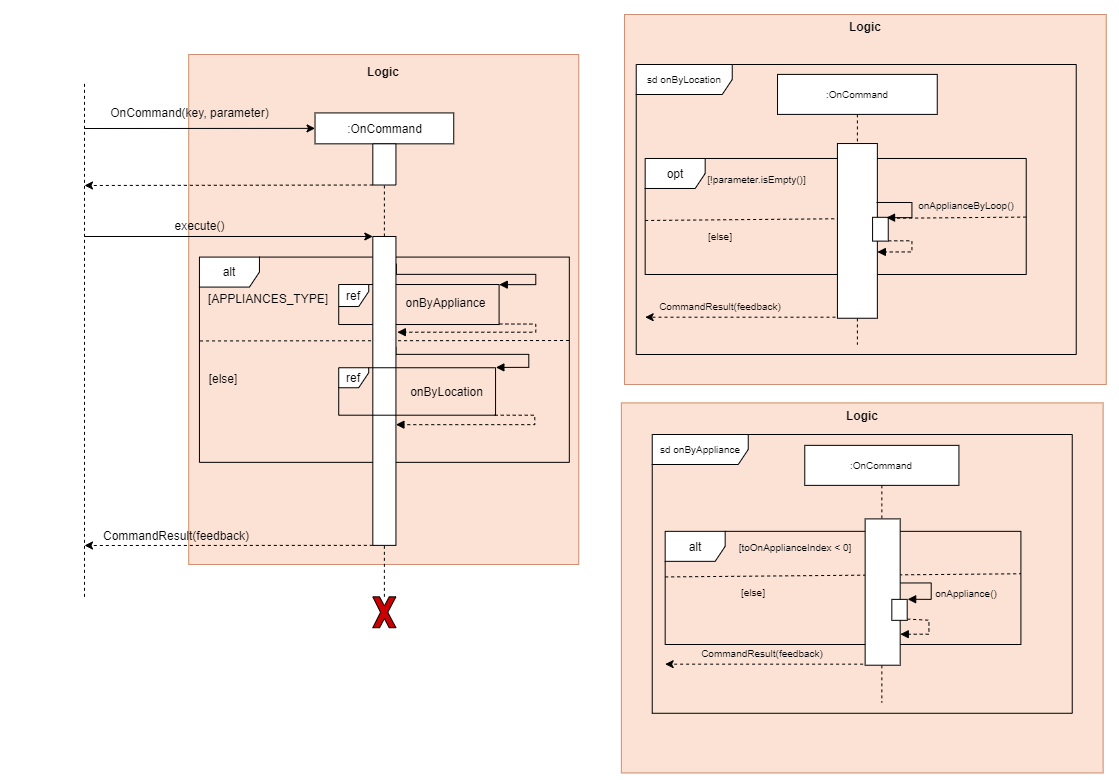

The diagram above was exported from draw.io. Its source (the exported page's mxGraphModel, read from the mxfile embedded in the PNG):
<mxGraphModel dx="1376" dy="1386" grid="1" gridSize="10" guides="1" tooltips="1" connect="1" arrows="1" fold="1" page="1" pageScale="1" pageWidth="850" pageHeight="1100" math="0" shadow="0">
  <root>
    <mxCell id="0" />
    <mxCell id="1" parent="0" />
    <mxCell id="2" value="" style="group" connectable="0" vertex="1" parent="1">
      <mxGeometry x="50" y="197.84615384615384" width="726.3084112149533" height="575.3846153846154" as="geometry" />
    </mxCell>
    <mxCell id="3" value="" style="group;fillColor=#fff2cc;opacity=65;strokeColor=#d6b656;" vertex="1" connectable="0" parent="2">
      <mxGeometry x="174.22" y="2.1499999999999986" width="390" height="510" as="geometry" />
    </mxCell>
    <mxCell id="4" value="" style="rounded=0;whiteSpace=wrap;html=1;fillColor=#f8cecc;strokeColor=#b85450;opacity=50;" vertex="1" parent="3">
      <mxGeometry width="390" height="510" as="geometry" />
    </mxCell>
    <mxCell id="5" value="&lt;b&gt;Logic&lt;/b&gt;" style="text;html=1;strokeColor=none;fillColor=none;align=center;verticalAlign=middle;whiteSpace=wrap;rounded=0;opacity=50;" vertex="1" parent="3">
      <mxGeometry x="144.93243243243242" y="8.499999999999998" width="100.13513513513513" height="16.999999999999996" as="geometry" />
    </mxCell>
    <mxCell id="6" value="alt" style="shape=umlFrame;whiteSpace=wrap;html=1;" vertex="1" parent="2">
      <mxGeometry x="184.94" y="204.73" width="369.88" height="205.27" as="geometry" />
    </mxCell>
    <mxCell id="7" value=":OnCommand" style="rounded=0;whiteSpace=wrap;html=1;" vertex="1" parent="2">
      <mxGeometry x="300.52805425546285" y="60.59171597633136" width="138.70553400247374" height="30.887573964497037" as="geometry" />
    </mxCell>
    <mxCell id="8" value="" style="endArrow=classic;html=1;entryX=0;entryY=0.5;entryDx=0;entryDy=0;" edge="1" parent="2" target="7">
      <mxGeometry width="50" height="50" relative="1" as="geometry">
        <mxPoint x="70" y="76.15384615384616" as="sourcePoint" />
        <mxPoint x="138.70493125257678" y="50.29585798816568" as="targetPoint" />
      </mxGeometry>
    </mxCell>
    <mxCell id="9" value="" style="endArrow=classic;html=1;dashed=1;exitX=1;exitY=1;exitDx=0;exitDy=0;" edge="1" parent="2" source="16">
      <mxGeometry width="50" height="50" relative="1" as="geometry">
        <mxPoint x="190.71950650350445" y="132.6627218934911" as="sourcePoint" />
        <mxPoint x="70" y="133.15384615384616" as="targetPoint" />
      </mxGeometry>
    </mxCell>
    <mxCell id="10" value="" style="endArrow=none;dashed=1;html=1;" edge="1" parent="2">
      <mxGeometry width="50" height="50" relative="1" as="geometry">
        <mxPoint x="69.99939725010307" y="544.4928994082841" as="sourcePoint" />
        <mxPoint x="69.99939725010307" y="29.7" as="targetPoint" />
      </mxGeometry>
    </mxCell>
    <mxCell id="11" value="OnCommand(key, parameter)" style="text;html=1;align=center;verticalAlign=middle;resizable=0;points=[];autosize=1;" vertex="1" parent="2">
      <mxGeometry x="90" y="50.29585798816568" width="170" height="20" as="geometry" />
    </mxCell>
    <mxCell id="12" value="" style="endArrow=classic;html=1;entryX=0;entryY=1;entryDx=0;entryDy=0;" edge="1" parent="2" target="34">
      <mxGeometry width="50" height="50" relative="1" as="geometry">
        <mxPoint x="70" y="184.15384615384616" as="sourcePoint" />
        <mxPoint x="196.49890375360755" y="184.14201183432021" as="targetPoint" />
      </mxGeometry>
    </mxCell>
    <mxCell id="13" value="execute()" style="text;html=1;align=center;verticalAlign=middle;resizable=0;points=[];autosize=1;" vertex="1" parent="2">
      <mxGeometry x="150.26372575278296" y="163.55029585798815" width="70" height="20" as="geometry" />
    </mxCell>
    <mxCell id="14" value="" style="endArrow=classic;html=1;exitX=1;exitY=1;exitDx=0;exitDy=0;dashed=1;" edge="1" parent="2" source="34">
      <mxGeometry width="50" height="50" relative="1" as="geometry">
        <mxPoint x="196.49890375360755" y="791.5976331360939" as="sourcePoint" />
        <mxPoint x="70" y="493.1538461538462" as="targetPoint" />
      </mxGeometry>
    </mxCell>
    <mxCell id="15" style="edgeStyle=orthogonalEdgeStyle;rounded=0;orthogonalLoop=1;jettySize=auto;html=1;exitX=0.5;exitY=1;exitDx=0;exitDy=0;dashed=1;" edge="1" parent="2">
      <mxGeometry relative="1" as="geometry">
        <mxPoint x="127.14613675237067" y="297.396449704142" as="sourcePoint" />
        <mxPoint x="127.14613675237067" y="297.396449704142" as="targetPoint" />
      </mxGeometry>
    </mxCell>
    <mxCell id="16" value="" style="rounded=0;whiteSpace=wrap;html=1;direction=south;" vertex="1" parent="2">
      <mxGeometry x="358.3220267564936" y="91.4792899408284" width="23.117589000412288" height="41.183431952662716" as="geometry" />
    </mxCell>
    <mxCell id="17" value="" style="endArrow=none;dashed=1;html=1;entryX=0.5;entryY=1;entryDx=0;entryDy=0;" edge="1" parent="2" source="16" target="7">
      <mxGeometry width="50" height="50" relative="1" as="geometry">
        <mxPoint x="208.05769825381367" y="740.1183431952661" as="sourcePoint" />
        <mxPoint x="450.79238275814276" y="317.9881656804733" as="targetPoint" />
      </mxGeometry>
    </mxCell>
    <mxCell id="18" value="" style="endArrow=none;dashed=1;html=1;entryX=1;entryY=0.5;entryDx=0;entryDy=0;exitX=0;exitY=0.5;exitDx=0;exitDy=0;" edge="1" parent="2" source="34" target="16">
      <mxGeometry width="50" height="50" relative="1" as="geometry">
        <mxPoint x="208.05769825381367" y="812.1893491124259" as="sourcePoint" />
        <mxPoint x="208.05769825381367" y="60.59171597633136" as="targetPoint" />
      </mxGeometry>
    </mxCell>
    <mxCell id="19" value="" style="endArrow=none;dashed=1;html=1;entryX=1;entryY=0.5;entryDx=0;entryDy=0;" edge="1" parent="2" source="20" target="34">
      <mxGeometry width="50" height="50" relative="1" as="geometry">
        <mxPoint x="369.88082125669973" y="621.7159763313609" as="sourcePoint" />
        <mxPoint x="774.4386287639147" y="400.3550295857988" as="targetPoint" />
      </mxGeometry>
    </mxCell>
    <mxCell id="20" value="" style="verticalLabelPosition=bottom;verticalAlign=top;html=1;shape=mxgraph.basic.x;fillColor=#CC0000;" vertex="1" parent="2">
      <mxGeometry x="358.3220267564936" y="544.4970414201183" width="23.117589000412288" height="30.887573964497037" as="geometry" />
    </mxCell>
    <mxCell id="21" value="[APPLIANCES_TYPE]" style="text;html=1;strokeColor=none;fillColor=none;align=center;verticalAlign=middle;whiteSpace=wrap;rounded=0;" vertex="1" parent="2">
      <mxGeometry x="194.22" y="235.62" width="119.93" height="20.59" as="geometry" />
    </mxCell>
    <mxCell id="22" style="edgeStyle=none;rounded=0;orthogonalLoop=1;jettySize=auto;html=1;entryX=1;entryY=0.5;entryDx=0;entryDy=0;startArrow=diamond;startFill=1;" edge="1" parent="2">
      <mxGeometry relative="1" as="geometry">
        <mxPoint x="485.46876625876126" y="266.50887573964496" as="sourcePoint" />
        <mxPoint x="485.46876625876126" y="266.50887573964496" as="targetPoint" />
      </mxGeometry>
    </mxCell>
    <mxCell id="23" value="[else]" style="text;html=1;strokeColor=none;fillColor=none;align=center;verticalAlign=middle;whiteSpace=wrap;rounded=0;" vertex="1" parent="2">
      <mxGeometry x="194.22" y="315.4" width="30" height="20.59" as="geometry" />
    </mxCell>
    <mxCell id="24" value="" style="group" vertex="1" connectable="0" parent="2">
      <mxGeometry x="314.22" y="232.17" width="170.37" height="40" as="geometry" />
    </mxCell>
    <mxCell id="25" value="onByAppliance" style="text;html=1;strokeColor=none;fillColor=none;align=center;verticalAlign=middle;whiteSpace=wrap;rounded=0;" vertex="1" parent="24">
      <mxGeometry x="95.83312500000001" y="12.868886571428572" width="42.5925" height="10.294285714285714" as="geometry" />
    </mxCell>
    <mxCell id="26" style="edgeStyle=none;rounded=0;orthogonalLoop=1;jettySize=auto;html=1;exitX=1;exitY=0.75;exitDx=0;exitDy=0;startArrow=diamond;startFill=1;" edge="1" parent="24" source="25" target="25">
      <mxGeometry relative="1" as="geometry" />
    </mxCell>
    <mxCell id="27" value="ref" style="shape=umlFrame;whiteSpace=wrap;html=1;width=30;height=22;" vertex="1" parent="24">
      <mxGeometry x="10" width="160.37" height="40" as="geometry" />
    </mxCell>
    <mxCell id="28" value="" style="edgeStyle=orthogonalEdgeStyle;html=1;align=left;spacingLeft=2;endArrow=block;rounded=0;fontSize=10;fontColor=#000000;fontStyle=1;exitX=0.088;exitY=-0.016;exitDx=0;exitDy=0;exitPerimeter=0;entryX=1.001;entryY=0.003;entryDx=0;entryDy=0;entryPerimeter=0;" edge="1" parent="2" source="34" target="27">
      <mxGeometry x="250.52822429906539" y="4.718153846153832" as="geometry">
        <mxPoint x="475.34301271028016" y="152.3849760000001" as="sourcePoint" />
        <Array as="points">
          <mxPoint x="382.22" y="222" />
          <mxPoint x="521.22" y="222" />
          <mxPoint x="521.22" y="232" />
        </Array>
        <mxPoint x="486.984018691589" y="163.51323076923077" as="targetPoint" />
      </mxGeometry>
    </mxCell>
    <mxCell id="29" value="" style="edgeStyle=orthogonalEdgeStyle;html=1;align=left;spacingLeft=2;endArrow=block;rounded=0;fontSize=10;fontColor=#000000;fontStyle=1;entryX=0.284;entryY=-0.06;entryDx=0;entryDy=0;entryPerimeter=0;dashed=1;exitX=1.002;exitY=0.987;exitDx=0;exitDy=0;exitPerimeter=0;" edge="1" parent="2" source="27">
      <mxGeometry x="581.7433644859814" y="39.07692307692308" as="geometry">
        <mxPoint x="484.59000000000003" y="273.2500000000001" as="sourcePoint" />
        <Array as="points">
          <mxPoint x="521.22" y="272" />
          <mxPoint x="521.22" y="280" />
        </Array>
        <mxPoint x="382.82667109693057" y="279.8627218934912" as="targetPoint" />
      </mxGeometry>
    </mxCell>
    <mxCell id="30" value="" style="edgeStyle=orthogonalEdgeStyle;html=1;align=left;spacingLeft=2;endArrow=block;rounded=0;fontSize=10;fontColor=#000000;fontStyle=0;exitX=0.088;exitY=-0.016;exitDx=0;exitDy=0;exitPerimeter=0;entryX=1.002;entryY=-0.007;entryDx=0;entryDy=0;entryPerimeter=0;" edge="1" parent="2" target="36">
      <mxGeometry x="213.1470093457944" y="-28.014923076923097" as="geometry">
        <mxPoint x="381.4376280220342" y="294.59" as="sourcePoint" />
        <Array as="points">
          <mxPoint x="381.22" y="302" />
          <mxPoint x="514.22" y="302" />
          <mxPoint x="514.22" y="315" />
        </Array>
        <mxPoint x="483.31" y="302.5438461538462" as="targetPoint" />
      </mxGeometry>
    </mxCell>
    <mxCell id="31" value="" style="edgeStyle=orthogonalEdgeStyle;html=1;align=left;spacingLeft=2;endArrow=block;rounded=0;fontSize=10;fontColor=#000000;fontStyle=1;entryX=0.284;entryY=-0.06;entryDx=0;entryDy=0;entryPerimeter=0;dashed=1;" edge="1" parent="2">
      <mxGeometry x="543.3421495327103" y="15.547076923076922" as="geometry">
        <mxPoint x="480.22" y="362.86384615384617" as="sourcePoint" />
        <Array as="points">
          <mxPoint x="520.22" y="363" />
          <mxPoint x="520.22" y="372" />
        </Array>
        <mxPoint x="381.4348019380524" y="372.3328757396449" as="targetPoint" />
      </mxGeometry>
    </mxCell>
    <mxCell id="32" value="CommandResult(feedback)" style="text;html=1;strokeColor=none;fillColor=none;align=center;verticalAlign=middle;whiteSpace=wrap;rounded=0;" vertex="1" parent="2">
      <mxGeometry x="138.70191750309215" y="472.4260355029586" width="46.235178000824575" height="20.591715976331358" as="geometry" />
    </mxCell>
    <mxCell id="33" value="" style="endArrow=none;dashed=1;html=1;exitX=-0.003;exitY=0.396;exitDx=0;exitDy=0;exitPerimeter=0;" edge="1" parent="2">
      <mxGeometry width="50" height="50" relative="1" as="geometry">
        <mxPoint x="185.54000000000025" y="288.6077661538461" as="sourcePoint" />
        <mxPoint x="554.82" y="288.1538461538462" as="targetPoint" />
      </mxGeometry>
    </mxCell>
    <mxCell id="34" value="" style="rounded=0;whiteSpace=wrap;html=1;direction=south;" vertex="1" parent="2">
      <mxGeometry x="358.3220267564936" y="184.1420118343195" width="23.117589000412288" height="308.8757396449704" as="geometry" />
    </mxCell>
    <mxCell id="35" value="" style="group" vertex="1" connectable="0" parent="2">
      <mxGeometry x="324.22" y="315.40000000000003" width="195.93" height="47.46" as="geometry" />
    </mxCell>
    <mxCell id="36" value="ref" style="shape=umlFrame;whiteSpace=wrap;html=1;width=30;height=20;" vertex="1" parent="35">
      <mxGeometry width="156.83385324840765" height="47.45457600000001" as="geometry" />
    </mxCell>
    <mxCell id="37" value="onByLocation" style="text;html=1;strokeColor=none;fillColor=none;align=center;verticalAlign=middle;whiteSpace=wrap;rounded=0;" vertex="1" parent="35">
      <mxGeometry x="83.70629786864505" y="16.95135599999997" width="48.9825" height="13.56" as="geometry" />
    </mxCell>
    <mxCell id="38" style="edgeStyle=none;rounded=0;orthogonalLoop=1;jettySize=auto;html=1;exitX=1;exitY=0.75;exitDx=0;exitDy=0;startArrow=diamond;startFill=1;" edge="1" parent="35" source="37" target="37">
      <mxGeometry x="453.088125" y="589.86" as="geometry" />
    </mxCell>
    <mxCell id="39" value="" style="group" connectable="0" vertex="1" parent="1">
      <mxGeometry x="671.73" y="210" width="470" height="360" as="geometry" />
    </mxCell>
    <mxCell id="40" value="" style="group;fillColor=#fff2cc;opacity=65;strokeColor=#d6b656;" vertex="1" connectable="0" parent="39">
      <mxGeometry x="-11.73" y="-50" width="481.73" height="370" as="geometry" />
    </mxCell>
    <mxCell id="41" value="" style="rounded=0;whiteSpace=wrap;html=1;fillColor=#f8cecc;strokeColor=#b85450;opacity=50;" vertex="1" parent="40">
      <mxGeometry width="481.73" height="370" as="geometry" />
    </mxCell>
    <mxCell id="42" value="&lt;b&gt;Logic&lt;/b&gt;" style="text;html=1;strokeColor=none;fillColor=none;align=center;verticalAlign=middle;whiteSpace=wrap;rounded=0;opacity=50;" vertex="1" parent="40">
      <mxGeometry x="179.0212837837838" y="6.166666666666666" width="123.68743243243244" height="12.333333333333332" as="geometry" />
    </mxCell>
    <mxCell id="43" value="sd onByLocation" style="shape=umlFrame;whiteSpace=wrap;html=1;shadow=0;labelBackgroundColor=none;sketch=0;fillColor=#ffffff;fontSize=10;fontColor=#000000;width=96;height=30;" vertex="1" parent="39">
      <mxGeometry width="440" height="290" as="geometry" />
    </mxCell>
    <mxCell id="44" value="opt" style="shape=umlFrame;whiteSpace=wrap;html=1;" vertex="1" parent="39">
      <mxGeometry x="8.94" y="93.98" width="381.06" height="116.02" as="geometry" />
    </mxCell>
    <mxCell id="45" value=":OnCommand" style="shape=umlLifeline;perimeter=lifelinePerimeter;whiteSpace=wrap;html=1;container=0;collapsible=0;recursiveResize=0;outlineConnect=0;shadow=0;labelBackgroundColor=none;sketch=0;fillColor=#ffffff;fontSize=10;fontColor=#000000;" vertex="1" parent="39">
      <mxGeometry x="141.30353724511016" y="9.898935185185149" width="159.72201414898043" height="270.19675925925935" as="geometry" />
    </mxCell>
    <mxCell id="46" value="&lt;font style=&quot;font-size: 10px;&quot;&gt;[!parameter.isEmpty()]&lt;/font&gt;" style="text;html=1;strokeColor=none;fillColor=none;align=center;verticalAlign=middle;whiteSpace=wrap;rounded=0;fontSize=10;" vertex="1" parent="39">
      <mxGeometry x="48.266595921764434" y="99.94313657407409" width="145.20183104452764" height="29.36921296296296" as="geometry" />
    </mxCell>
    <mxCell id="47" value="&lt;font style=&quot;font-size: 10px;&quot;&gt;onApplianceByLoop()&lt;/font&gt;" style="text;html=1;strokeColor=none;fillColor=none;align=center;verticalAlign=middle;whiteSpace=wrap;rounded=0;fontSize=10;" vertex="1" parent="39">
      <mxGeometry x="280" y="129.31" width="100" height="23.5" as="geometry" />
    </mxCell>
    <mxCell id="48" value="" style="endArrow=classic;html=1;dashed=1;" edge="1" parent="39">
      <mxGeometry x="-34.62505201831045" y="29.495370370370352" width="72.60091552226382" height="58.73842592592592" as="geometry">
        <mxPoint x="241.2584269662921" y="252.7013888888889" as="sourcePoint" />
        <mxPoint x="8.935497295047876" y="252.7013888888889" as="targetPoint" />
      </mxGeometry>
    </mxCell>
    <mxCell id="49" value="&lt;font style=&quot;font-size: 10px&quot;&gt;CommandResult(feedback)&lt;br&gt;&lt;/font&gt;" style="text;html=1;strokeColor=none;fillColor=none;align=center;verticalAlign=middle;whiteSpace=wrap;rounded=0;fontSize=10;" vertex="1" parent="39">
      <mxGeometry x="55.284094881398275" y="230.2544560185186" width="58.08073241781108" height="23.49537037037037" as="geometry" />
    </mxCell>
    <mxCell id="50" value="&lt;font style=&quot;font-size: 10px;&quot;&gt;[else]&lt;/font&gt;" style="text;html=1;strokeColor=none;fillColor=none;align=center;verticalAlign=middle;whiteSpace=wrap;rounded=0;fontSize=10;" vertex="1" parent="39">
      <mxGeometry x="55.28789429879308" y="160.00093171296297" width="58.08073241781108" height="23.49537037037037" as="geometry" />
    </mxCell>
    <mxCell id="51" value="" style="edgeStyle=orthogonalEdgeStyle;html=1;align=left;spacingLeft=2;endArrow=block;rounded=0;fontSize=10;fontColor=#000000;fontStyle=1;entryX=1.022;entryY=0.709;entryDx=0;entryDy=0;entryPerimeter=0;dashed=1;" edge="1" parent="39">
      <mxGeometry x="-40.15370786516856" y="6" as="geometry">
        <mxPoint x="252.04584269662914" y="176.33875000000012" as="sourcePoint" />
        <Array as="points">
          <mxPoint x="275.71965179000586" y="176.56956830989768" />
          <mxPoint x="275.71965179000586" y="187.67642392077474" />
        </Array>
        <mxPoint x="241.13098626716587" y="187.4728703703703" as="targetPoint" />
      </mxGeometry>
    </mxCell>
    <mxCell id="52" value="" style="endArrow=none;dashed=1;html=1;exitX=0;exitY=0.403;exitDx=0;exitDy=0;exitPerimeter=0;entryX=1;entryY=0.505;entryDx=0;entryDy=0;entryPerimeter=0;" edge="1" parent="39" target="44">
      <mxGeometry width="50" height="50" relative="1" as="geometry">
        <mxPoint x="8.93999999999994" y="155.99348000000032" as="sourcePoint" />
        <mxPoint x="364.68000000000006" y="152.80999999999995" as="targetPoint" />
      </mxGeometry>
    </mxCell>
    <mxCell id="53" value="" style="html=1;points=[];perimeter=orthogonalPerimeter;shadow=0;labelBackgroundColor=none;sketch=0;fillColor=#ffffff;fontSize=10;fontColor=#000000;" vertex="1" parent="39">
      <mxGeometry x="201.203595505618" y="79.04312500000005" width="39.92629213483146" height="174.70687500000003" as="geometry" />
    </mxCell>
    <mxCell id="54" value="" style="rounded=0;whiteSpace=wrap;html=1;fontSize=9;" vertex="1" parent="39">
      <mxGeometry x="236.34343901874567" y="152.81446626908135" width="15.665889306250333" height="23.800404880450838" as="geometry" />
    </mxCell>
    <mxCell id="55" value="" style="edgeStyle=orthogonalEdgeStyle;html=1;align=left;spacingLeft=2;endArrow=block;rounded=0;entryX=1;entryY=0.5;fontSize=10;fontColor=#000000;entryDx=0;entryDy=0;fontStyle=1;" edge="1" parent="39">
      <mxGeometry y="-8" as="geometry">
        <mxPoint x="240.25991134530827" y="137.97581660009848" as="sourcePoint" />
        <Array as="points">
          <mxPoint x="275.71965179000586" y="137.97581660009848" />
          <mxPoint x="275.71965179000586" y="153.04940635771734" />
        </Array>
        <mxPoint x="250.29310431677152" y="153.1545673900296" as="targetPoint" />
      </mxGeometry>
    </mxCell>
    <mxCell id="56" value="" style="group" connectable="0" vertex="1" parent="1">
      <mxGeometry x="687.74" y="580" width="460" height="338.4200000000001" as="geometry" />
    </mxCell>
    <mxCell id="57" value="" style="group;fillColor=#fff2cc;opacity=65;strokeColor=#d6b656;" vertex="1" connectable="0" parent="56">
      <mxGeometry x="-30.860000000000014" y="-31.579999999999927" width="481.73" height="370" as="geometry" />
    </mxCell>
    <mxCell id="58" value="" style="rounded=0;whiteSpace=wrap;html=1;fillColor=#f8cecc;strokeColor=#b85450;opacity=50;" vertex="1" parent="57">
      <mxGeometry width="481.73" height="370" as="geometry" />
    </mxCell>
    <mxCell id="59" value="&lt;b&gt;Logic&lt;/b&gt;" style="text;html=1;strokeColor=none;fillColor=none;align=center;verticalAlign=middle;whiteSpace=wrap;rounded=0;opacity=50;" vertex="1" parent="57">
      <mxGeometry x="179.0212837837838" y="6.166666666666666" width="123.68743243243244" height="12.333333333333332" as="geometry" />
    </mxCell>
    <mxCell id="60" value="sd onByAppliance" style="shape=umlFrame;whiteSpace=wrap;html=1;shadow=0;labelBackgroundColor=none;sketch=0;fillColor=#ffffff;fontSize=10;fontColor=#000000;width=96;height=30;" vertex="1" parent="56">
      <mxGeometry width="420" height="278.77" as="geometry" />
    </mxCell>
    <mxCell id="61" value="alt" style="shape=umlFrame;whiteSpace=wrap;html=1;" vertex="1" parent="56">
      <mxGeometry x="12.93" y="96.84" width="355.74" height="113.16" as="geometry" />
    </mxCell>
    <mxCell id="62" value="&lt;font style=&quot;font-size: 10px&quot;&gt;[toOnApplianceIndex &amp;lt; 0]&lt;/font&gt;" style="text;html=1;strokeColor=none;fillColor=none;align=center;verticalAlign=middle;whiteSpace=wrap;rounded=0;" vertex="1" parent="56">
      <mxGeometry x="72.76348314606744" y="96.84013901660282" width="140.13707865168536" height="30.262388250319276" as="geometry" />
    </mxCell>
    <mxCell id="63" value="&lt;font style=&quot;font-size: 10px&quot;&gt;[else]&lt;/font&gt;" style="text;html=1;strokeColor=none;fillColor=none;align=center;verticalAlign=middle;whiteSpace=wrap;rounded=0;" vertex="1" parent="56">
      <mxGeometry x="72.7667170786517" y="145.2559033205619" width="56.054831460674166" height="24.209910600255427" as="geometry" />
    </mxCell>
    <mxCell id="64" value="&lt;font style=&quot;font-size: 10px&quot;&gt;onAppliance()&lt;/font&gt;" style="text;html=1;strokeColor=none;fillColor=none;align=center;verticalAlign=middle;whiteSpace=wrap;rounded=0;" vertex="1" parent="56">
      <mxGeometry x="286.20303370786513" y="145.26373593869727" width="56.054831460674166" height="24.921966794380587" as="geometry" />
    </mxCell>
    <mxCell id="65" value="&lt;font style=&quot;font-size: 10px&quot;&gt;CommandResult(feedback)&lt;br&gt;&lt;/font&gt;" style="text;html=1;strokeColor=none;fillColor=none;align=center;verticalAlign=middle;whiteSpace=wrap;rounded=0;" vertex="1" parent="56">
      <mxGeometry x="82.59424621041877" y="205.44779355044702" width="56.054831460674166" height="24.209910600255427" as="geometry" />
    </mxCell>
    <mxCell id="66" value="" style="edgeStyle=orthogonalEdgeStyle;html=1;align=left;spacingLeft=2;endArrow=block;rounded=0;fontSize=10;fontColor=#000000;fontStyle=1;dashed=1;exitX=1;exitY=0.75;exitDx=0;exitDy=0;" edge="1" parent="56">
      <mxGeometry y="4" as="geometry">
        <mxPoint x="254.95841934737336" y="184.59894625974857" as="sourcePoint" />
        <Array as="points">
          <mxPoint x="255.16593381161766" y="185.75941018632295" />
          <mxPoint x="276.6859523258505" y="185.75941018632295" />
          <mxPoint x="276.6859523258505" y="199.74090327757855" />
        </Array>
        <mxPoint x="248.041270539227" y="199.74090327757855" as="targetPoint" />
      </mxGeometry>
    </mxCell>
    <mxCell id="67" value="" style="endArrow=classic;html=1;dashed=1;" edge="1" parent="56">
      <mxGeometry x="-674.9817377528091" y="-430.05951148148154" width="71.23634831460673" height="62.30491698595147" as="geometry">
        <mxPoint x="240.88593640449434" y="229.66055237547891" as="sourcePoint" />
        <mxPoint x="12.929621797752668" y="229.66055237547891" as="targetPoint" />
      </mxGeometry>
    </mxCell>
    <mxCell id="68" value=":OnCommand" style="shape=umlLifeline;perimeter=lifelinePerimeter;whiteSpace=wrap;html=1;container=1;collapsible=0;recursiveResize=0;outlineConnect=0;shadow=0;labelBackgroundColor=none;sketch=0;fillColor=#ffffff;fontSize=10;fontColor=#000000;" vertex="1" parent="56">
      <mxGeometry x="152.53166426966297" y="10.862417241379308" width="154.15186449438204" height="257.0547782758621" as="geometry" />
    </mxCell>
    <mxCell id="69" value="" style="edgeStyle=orthogonalEdgeStyle;html=1;align=left;spacingLeft=2;endArrow=block;rounded=0;fontSize=10;fontColor=#000000;fontStyle=1;exitX=1.011;exitY=0.438;exitDx=0;exitDy=0;exitPerimeter=0;" edge="1" parent="56" source="71">
      <mxGeometry x="2" y="-3" as="geometry">
        <mxPoint x="249.90411017910117" y="148.4082539724136" as="sourcePoint" />
        <Array as="points">
          <mxPoint x="279" y="148" />
          <mxPoint x="279" y="165" />
        </Array>
        <mxPoint x="255.4212751677852" y="164.77791709506735" as="targetPoint" />
      </mxGeometry>
    </mxCell>
    <mxCell id="70" value="" style="endArrow=none;dashed=1;html=1;exitX=0;exitY=0.403;exitDx=0;exitDy=0;exitPerimeter=0;" edge="1" parent="56" source="61">
      <mxGeometry width="50" height="50" relative="1" as="geometry">
        <mxPoint x="20" y="139" as="sourcePoint" />
        <mxPoint x="368.67" y="139.26" as="targetPoint" />
      </mxGeometry>
    </mxCell>
    <mxCell id="71" value="" style="html=1;points=[];perimeter=orthogonalPerimeter;shadow=0;labelBackgroundColor=none;sketch=0;fillColor=#ffffff;fontSize=10;fontColor=#000000;" vertex="1" parent="56">
      <mxGeometry x="212.9059516853933" y="84.40002068965518" width="35.03319168539326" height="146.30618620689654" as="geometry" />
    </mxCell>
    <mxCell id="72" value="" style="rounded=0;whiteSpace=wrap;html=1;fontSize=9;" vertex="1" parent="56">
      <mxGeometry x="239.5869775514927" y="164.86976653208617" width="15.371441795880582" height="20.97223963688342" as="geometry" />
    </mxCell>
  </root>
</mxGraphModel>